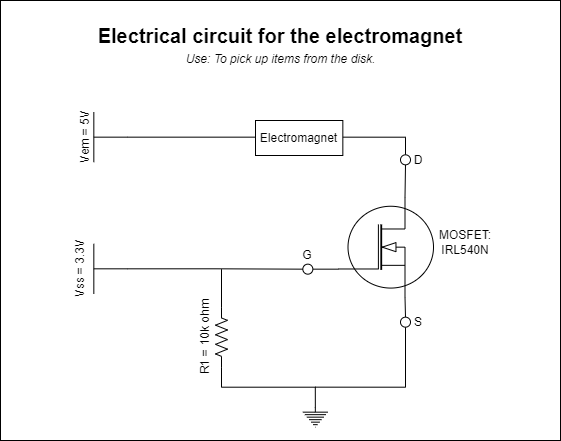

The diagram above was exported from draw.io. Its source (the exported page's mxGraphModel, read from the mxfile embedded in the PNG):
<mxGraphModel dx="1102" dy="1025" grid="1" gridSize="10" guides="1" tooltips="1" connect="1" arrows="1" fold="1" page="1" pageScale="1" pageWidth="1100" pageHeight="850" background="none" math="0" shadow="0">
  <root>
    <mxCell id="0" />
    <mxCell id="1" parent="0" />
    <mxCell id="2" value="" style="rounded=0;whiteSpace=wrap;html=1;fontSize=12;" vertex="1" parent="1">
      <mxGeometry x="40" y="40" width="560" height="440" as="geometry" />
    </mxCell>
    <mxCell id="3" style="edgeStyle=orthogonalEdgeStyle;rounded=0;orthogonalLoop=1;jettySize=auto;html=1;exitX=0;exitY=0.5;exitDx=0;exitDy=0;exitPerimeter=0;endArrow=none;endFill=0;" edge="1" source="5" parent="1">
      <mxGeometry relative="1" as="geometry">
        <mxPoint x="261" y="308.65999999999985" as="targetPoint" />
      </mxGeometry>
    </mxCell>
    <mxCell id="4" style="edgeStyle=orthogonalEdgeStyle;rounded=0;orthogonalLoop=1;jettySize=auto;html=1;exitX=1;exitY=0.5;exitDx=0;exitDy=0;exitPerimeter=0;entryX=0.5;entryY=0;entryDx=0;entryDy=0;entryPerimeter=0;endArrow=none;endFill=0;" edge="1" source="5" target="22" parent="1">
      <mxGeometry relative="1" as="geometry" />
    </mxCell>
    <mxCell id="5" value="" style="pointerEvents=1;verticalLabelPosition=bottom;shadow=0;dashed=0;align=center;html=1;verticalAlign=top;shape=mxgraph.electrical.resistors.resistor_2;direction=south;" vertex="1" parent="1">
      <mxGeometry x="255" y="346.65999999999997" width="12" height="60" as="geometry" />
    </mxCell>
    <mxCell id="6" style="edgeStyle=orthogonalEdgeStyle;rounded=0;orthogonalLoop=1;jettySize=auto;html=1;exitX=0.7;exitY=0;exitDx=0;exitDy=0;exitPerimeter=0;entryX=0.5;entryY=1;entryDx=0;entryDy=0;endArrow=none;endFill=0;" edge="1" source="9" target="13" parent="1">
      <mxGeometry relative="1" as="geometry" />
    </mxCell>
    <mxCell id="7" style="edgeStyle=orthogonalEdgeStyle;rounded=0;orthogonalLoop=1;jettySize=auto;html=1;exitX=0;exitY=0.72;exitDx=0;exitDy=0;exitPerimeter=0;entryX=1;entryY=0.5;entryDx=0;entryDy=0;endArrow=none;endFill=0;" edge="1" source="9" target="17" parent="1">
      <mxGeometry relative="1" as="geometry" />
    </mxCell>
    <mxCell id="8" style="edgeStyle=orthogonalEdgeStyle;rounded=0;orthogonalLoop=1;jettySize=auto;html=1;exitX=0.7;exitY=1;exitDx=0;exitDy=0;exitPerimeter=0;entryX=0.5;entryY=0;entryDx=0;entryDy=0;endArrow=none;endFill=0;" edge="1" source="9" target="16" parent="1">
      <mxGeometry relative="1" as="geometry" />
    </mxCell>
    <mxCell id="9" value="" style="verticalLabelPosition=bottom;shadow=0;dashed=0;align=center;html=1;verticalAlign=top;shape=mxgraph.electrical.mosfets1.n-channel_mosfet_1;" vertex="1" parent="1">
      <mxGeometry x="378" y="236.65999999999997" width="95" height="100" as="geometry" />
    </mxCell>
    <mxCell id="10" style="edgeStyle=orthogonalEdgeStyle;rounded=0;orthogonalLoop=1;jettySize=auto;html=1;exitX=0.5;exitY=0;exitDx=0;exitDy=0;exitPerimeter=0;entryX=0;entryY=0.5;entryDx=0;entryDy=0;endArrow=none;endFill=0;" edge="1" source="11" parent="1">
      <mxGeometry relative="1" as="geometry">
        <mxPoint x="316.6700000000001" y="176.66000000000008" as="targetPoint" />
      </mxGeometry>
    </mxCell>
    <mxCell id="11" value="Vem = 5V" style="verticalLabelPosition=top;verticalAlign=bottom;shape=mxgraph.electrical.signal_sources.vdd;shadow=0;dashed=0;align=center;strokeWidth=1;fontSize=12;html=1;flipV=1;rotation=-90;" vertex="1" parent="1">
      <mxGeometry x="125" y="159.99999999999997" width="50" height="33.33" as="geometry" />
    </mxCell>
    <mxCell id="12" style="edgeStyle=orthogonalEdgeStyle;rounded=0;orthogonalLoop=1;jettySize=auto;html=1;exitX=0.5;exitY=0;exitDx=0;exitDy=0;entryX=1;entryY=0.5;entryDx=0;entryDy=0;endArrow=none;endFill=0;" edge="1" source="13" parent="1">
      <mxGeometry relative="1" as="geometry">
        <mxPoint x="378" y="176.66000000000008" as="targetPoint" />
        <Array as="points">
          <mxPoint x="445" y="176.66" />
        </Array>
      </mxGeometry>
    </mxCell>
    <mxCell id="13" value="" style="ellipse;whiteSpace=wrap;html=1;aspect=fixed;" vertex="1" parent="1">
      <mxGeometry x="440" y="194.32999999999993" width="10" height="10" as="geometry" />
    </mxCell>
    <mxCell id="14" value="D" style="text;html=1;strokeColor=none;fillColor=none;align=center;verticalAlign=middle;whiteSpace=wrap;rounded=0;" vertex="1" parent="1">
      <mxGeometry x="448" y="193.32999999999998" width="20" height="13" as="geometry" />
    </mxCell>
    <mxCell id="15" style="edgeStyle=orthogonalEdgeStyle;rounded=0;orthogonalLoop=1;jettySize=auto;html=1;endArrow=none;endFill=0;" edge="1" source="16" parent="1">
      <mxGeometry relative="1" as="geometry">
        <mxPoint x="355" y="426.65999999999985" as="targetPoint" />
        <Array as="points">
          <mxPoint x="445" y="426.65999999999997" />
        </Array>
      </mxGeometry>
    </mxCell>
    <mxCell id="16" value="" style="ellipse;whiteSpace=wrap;html=1;aspect=fixed;" vertex="1" parent="1">
      <mxGeometry x="440" y="356.65999999999997" width="10" height="10" as="geometry" />
    </mxCell>
    <mxCell id="17" value="" style="ellipse;whiteSpace=wrap;html=1;aspect=fixed;" vertex="1" parent="1">
      <mxGeometry x="342.34000000000003" y="303.65999999999997" width="10" height="10" as="geometry" />
    </mxCell>
    <mxCell id="18" value="G" style="text;html=1;strokeColor=none;fillColor=none;align=center;verticalAlign=middle;whiteSpace=wrap;rounded=0;" vertex="1" parent="1">
      <mxGeometry x="337.34000000000003" y="288.65999999999997" width="20" height="13" as="geometry" />
    </mxCell>
    <mxCell id="19" value="S" style="text;html=1;strokeColor=none;fillColor=none;align=center;verticalAlign=middle;whiteSpace=wrap;rounded=0;" vertex="1" parent="1">
      <mxGeometry x="448" y="355.15999999999997" width="20" height="13" as="geometry" />
    </mxCell>
    <mxCell id="20" style="edgeStyle=orthogonalEdgeStyle;rounded=0;orthogonalLoop=1;jettySize=auto;html=1;exitX=0.5;exitY=0;exitDx=0;exitDy=0;exitPerimeter=0;entryX=0;entryY=0.5;entryDx=0;entryDy=0;endArrow=none;endFill=0;" edge="1" source="21" target="17" parent="1">
      <mxGeometry relative="1" as="geometry" />
    </mxCell>
    <mxCell id="21" value="&lt;font style=&quot;font-size: 12px&quot;&gt;Vss = 3.3V&lt;br&gt;&lt;/font&gt;" style="verticalLabelPosition=top;verticalAlign=bottom;shape=mxgraph.electrical.signal_sources.vdd;shadow=0;dashed=0;align=center;strokeWidth=1;fontSize=24;html=1;flipV=1;rotation=-90;" vertex="1" parent="1">
      <mxGeometry x="125" y="291.65999999999997" width="50" height="33.33" as="geometry" />
    </mxCell>
    <mxCell id="22" value="" style="pointerEvents=1;verticalLabelPosition=bottom;shadow=0;dashed=0;align=center;html=1;verticalAlign=top;shape=mxgraph.electrical.signal_sources.protective_earth;" vertex="1" parent="1">
      <mxGeometry x="342.34000000000003" y="446.65999999999997" width="25" height="20" as="geometry" />
    </mxCell>
    <mxCell id="23" value="R1 = 10k ohm" style="text;html=1;strokeColor=none;fillColor=none;align=center;verticalAlign=middle;whiteSpace=wrap;rounded=0;rotation=-90;" vertex="1" parent="1">
      <mxGeometry x="205" y="370.15999999999997" width="80" height="13" as="geometry" />
    </mxCell>
    <mxCell id="24" value="MOSFET: IRL540N" style="text;html=1;strokeColor=none;fillColor=none;align=center;verticalAlign=middle;whiteSpace=wrap;rounded=0;" vertex="1" parent="1">
      <mxGeometry x="495" y="275.65999999999997" width="20" height="13" as="geometry" />
    </mxCell>
    <mxCell id="25" value="Electromagnet" style="rounded=0;whiteSpace=wrap;html=1;fontSize=12;" vertex="1" parent="1">
      <mxGeometry x="295" y="159.99999999999997" width="87.34" height="35" as="geometry" />
    </mxCell>
    <mxCell id="26" value="&lt;font style=&quot;font-size: 20px&quot;&gt;&lt;b&gt;Electrical circuit for the electromagnet&lt;/b&gt;&lt;/font&gt;" style="text;html=1;strokeColor=none;fillColor=none;align=center;verticalAlign=middle;whiteSpace=wrap;rounded=0;fontSize=12;" vertex="1" parent="1">
      <mxGeometry x="130" y="60" width="380" height="30" as="geometry" />
    </mxCell>
    <mxCell id="27" value="&lt;font style=&quot;font-size: 12px&quot;&gt;&lt;i&gt;Use: To pick up items from the disk.&lt;/i&gt;&lt;/font&gt;" style="text;html=1;strokeColor=none;fillColor=none;align=center;verticalAlign=middle;whiteSpace=wrap;rounded=0;fontSize=20;" vertex="1" parent="1">
      <mxGeometry x="207.5" y="80" width="225" height="30" as="geometry" />
    </mxCell>
  </root>
</mxGraphModel>